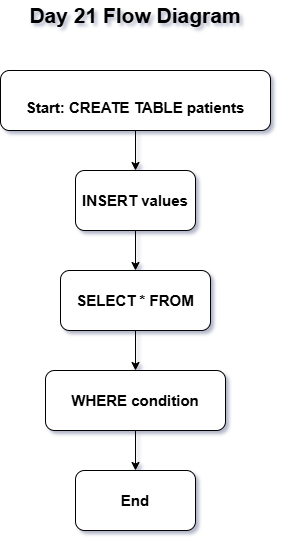

The diagram above was exported from draw.io. Its source (the exported page's mxGraphModel, read from the mxfile embedded in the PNG):
<mxGraphModel dx="860" dy="1565" grid="1" gridSize="10" guides="1" tooltips="1" connect="1" arrows="1" fold="1" page="1" pageScale="1" pageWidth="850" pageHeight="1100" math="0" shadow="0">
  <root>
    <mxCell id="0" />
    <mxCell id="1" parent="0" />
    <mxCell id="tMIHGXawR8na2Og5r6jS-8" edge="1" parent="1" source="tMIHGXawR8na2Og5r6jS-1" style="edgeStyle=orthogonalEdgeStyle;rounded=0;orthogonalLoop=1;jettySize=auto;html=1;" target="tMIHGXawR8na2Og5r6jS-3" value="">
      <mxGeometry relative="1" as="geometry" />
    </mxCell>
    <mxCell id="tMIHGXawR8na2Og5r6jS-1" parent="1" style="rounded=1;whiteSpace=wrap;html=1;" value="&lt;b&gt;&lt;font style=&quot;font-size: 15px;&quot;&gt;SELECT * FROM&lt;/font&gt;&lt;/b&gt;" vertex="1">
      <mxGeometry height="60" width="150" x="355" y="240" as="geometry" />
    </mxCell>
    <mxCell id="tMIHGXawR8na2Og5r6jS-2" parent="1" style="rounded=1;whiteSpace=wrap;html=1;" value="&lt;b&gt;&lt;font style=&quot;font-size: 15px;&quot;&gt;End&lt;/font&gt;&lt;/b&gt;" vertex="1">
      <mxGeometry height="60" width="120" x="370" y="440" as="geometry" />
    </mxCell>
    <mxCell id="tMIHGXawR8na2Og5r6jS-9" edge="1" parent="1" source="tMIHGXawR8na2Og5r6jS-3" style="edgeStyle=orthogonalEdgeStyle;rounded=0;orthogonalLoop=1;jettySize=auto;html=1;" target="tMIHGXawR8na2Og5r6jS-2" value="">
      <mxGeometry relative="1" as="geometry" />
    </mxCell>
    <mxCell id="tMIHGXawR8na2Og5r6jS-3" parent="1" style="rounded=1;whiteSpace=wrap;html=1;" value="&lt;b&gt;&lt;font style=&quot;font-size: 15px;&quot;&gt;WHERE condition&lt;/font&gt;&lt;/b&gt;" vertex="1">
      <mxGeometry height="60" width="180" x="340" y="340" as="geometry" />
    </mxCell>
    <mxCell id="tMIHGXawR8na2Og5r6jS-7" edge="1" parent="1" source="tMIHGXawR8na2Og5r6jS-4" style="edgeStyle=orthogonalEdgeStyle;rounded=0;orthogonalLoop=1;jettySize=auto;html=1;" target="tMIHGXawR8na2Og5r6jS-1" value="">
      <mxGeometry relative="1" as="geometry" />
    </mxCell>
    <mxCell id="tMIHGXawR8na2Og5r6jS-4" parent="1" style="rounded=1;whiteSpace=wrap;html=1;" value="&lt;b&gt;&lt;font style=&quot;font-size: 15px;&quot;&gt;INSERT values&lt;/font&gt;&lt;/b&gt;" vertex="1">
      <mxGeometry height="60" width="120" x="370" y="140" as="geometry" />
    </mxCell>
    <mxCell id="tMIHGXawR8na2Og5r6jS-6" edge="1" parent="1" source="tMIHGXawR8na2Og5r6jS-5" style="edgeStyle=orthogonalEdgeStyle;rounded=0;orthogonalLoop=1;jettySize=auto;html=1;" target="tMIHGXawR8na2Og5r6jS-4" value="">
      <mxGeometry relative="1" as="geometry" />
    </mxCell>
    <mxCell id="tMIHGXawR8na2Og5r6jS-5" parent="1" style="rounded=1;whiteSpace=wrap;html=1;" value="&lt;br&gt;&lt;b&gt;&lt;font style=&quot;font-size: 15px;&quot;&gt;Start: CREATE TABLE patients&lt;br&gt;&lt;/font&gt;&lt;/b&gt;" vertex="1">
      <mxGeometry height="60" width="270" x="295" y="40" as="geometry" />
    </mxCell>
    <mxCell id="tMIHGXawR8na2Og5r6jS-10" parent="1" style="text;html=1;whiteSpace=wrap;strokeColor=none;fillColor=none;align=center;verticalAlign=middle;rounded=0;" value="&lt;b&gt;&lt;font style=&quot;font-size: 21px;&quot;&gt;Day 21 Flow Diagram&lt;/font&gt;&lt;/b&gt;" vertex="1">
      <mxGeometry height="30" width="270" x="295" y="-30" as="geometry" />
    </mxCell>
  </root>
</mxGraphModel>